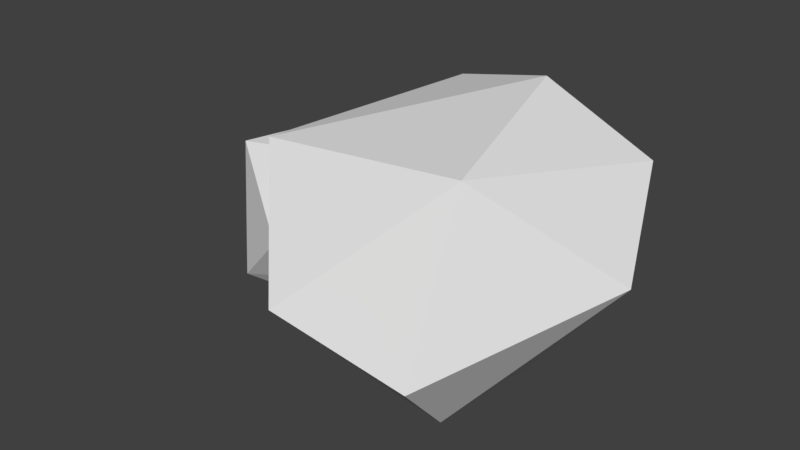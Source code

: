 # Source: Rock3.blend  (saved by Blender 2.78.0; exported with 4.5.12 LTS)
import bpy
from mathutils import Matrix  # noqa: F401  (used for matrix-valued properties, if any)

bpy.ops.wm.read_factory_settings(use_empty=True)
scene = bpy.context.scene
scene.name = 'Scene'

# ---- collections
col_collection_1 = bpy.data.collections.new('Collection 1'); scene.collection.children.link(col_collection_1)

# ---- world
world_world = bpy.data.worlds.new('World'); scene.world = world_world
world_world.color = (0.05088, 0.05088, 0.05088)
world_world.use_sun_shadow = False
world_world.sun_shadow_jitter_overblur = 0.0
world_world.cycles.sampling_method = 'MANUAL'

# ---- meshes
me_cube_001 = bpy.data.meshes.new('Cube.001')
me_cube_001.from_pydata([(-0.7216, -0.007957, 0.4765), (-1.045, 1.145, -1.107), (-1.813, -0.5346, -0.7423), (-2.264, 1.217, 0.02402), (-2.226, -0.08112, 0.2751), (-0.2261, 0.6462, -0.3878), (-0.2353, -0.308, -0.3661), (-0.8228, 1.298, 0.04355), (-0.9126, 0.1264, -1.173), (-1.217, -0.7483, -0.1522), (-1.981, 1.427, -0.6468), (-1.598, 0.5899, 0.4702), (-2.391, 0.1016, -0.9857), (-1.118, -0.8236, 0.8475), (1.223, 0.9699, 0.6979), (0.6579, -0.9081, -0.9609), (0.9152, -1.641, -0.1957), (-0.4224, -1.575, -0.08743), (1.555, 0.1596, 0.04398), (-0.7569, 1.174, 0.8969), (0.7597, -0.8678, 1.045), (0.5932, 0.3494, -1.158), (0.7241, 1.46, -0.4166), (0.3191, 0.8155, 1.22), (-0.9834, 1.42, -0.3547), (-1.735, -0.2258, 0.02783), (-1.163, -0.5031, -1.004)], [], [(3, 10, 12), (0, 9, 6), (11, 0, 5), (0, 6, 5), (11, 4, 0), (4, 9, 0), (1, 2, 12), (10, 1, 12), (6, 2, 8), (6, 9, 2), (7, 5, 1), (7, 10, 3), (2, 4, 12), (4, 3, 12), (4, 11, 3), (17, 13, 26), (23, 13, 20), (23, 14, 22), (25, 19, 24), (20, 16, 18), (21, 26, 24), (17, 26, 15), (14, 18, 22), (24, 22, 21), (20, 17, 16), (1, 5, 8), (3, 11, 7), (9, 4, 2), (7, 11, 5), (1, 8, 2), (5, 6, 8), (1, 10, 7), (13, 25, 26), (23, 19, 13), (25, 13, 19), (24, 23, 22), (24, 19, 23), (14, 20, 18), (17, 20, 13), (14, 23, 20), (15, 16, 17), (18, 16, 15), (21, 18, 15), (22, 18, 21), (25, 24, 26), (21, 15, 26)])
me_cube_001.use_remesh_preserve_volume = False
me_cube_001.use_remesh_preserve_attributes = False
me_cube_001.use_mirror_vertex_groups = False
me_cube_001.update()

# ---- objects
ob_cube = bpy.data.objects.new('Cube', me_cube_001)

# ---- transforms, parenting, visibility, modifiers, constraints
ob_cube.location = (0.3848, 0.3214, 0.0838)
ob_cube.lineart.crease_threshold = 0.0

# ---- collection membership
col_collection_1.objects.link(ob_cube)

# ---- scene / render settings (as saved in the file)
scene.frame_start = 1; scene.frame_end = 250; scene.frame_set(1)
scene.render.engine = 'BLENDER_EEVEE_NEXT'
scene.render.resolution_percentage = 50
scene.render.dither_intensity = 0.0
scene.cycles.use_denoising = False
scene.cycles.samples = 128
scene.cycles.sampling_pattern = 'TABULATED_SOBOL'
scene.cycles.light_sampling_threshold = 0.0
scene.cycles.use_adaptive_sampling = False
scene.cycles.use_light_tree = False
scene.cycles.blur_glossy = 0.0
scene.cycles.sample_clamp_indirect = 0.0
scene.view_settings.view_transform = 'Standard'
bpy.context.view_layer.update()

# ---- added for rendering (the .blend has no active camera and no usable light): camera, sun
cam_auto = bpy.data.cameras.new('AutoCamera')
cam_auto.lens = 50.0
cam_auto.sensor_width = 36.0
cam_auto.clip_end = 1000.0
ob_auto_camera = bpy.data.objects.new('AutoCamera', cam_auto)
scene.collection.objects.link(ob_auto_camera)
ob_auto_camera.location = (5.11086, -5.9418, 4.22222)
ob_auto_camera.rotation_euler = (1.09748, -7.21219e-08, 0.694738)
scene.camera = ob_auto_camera
light_auto_sun = bpy.data.lights.new('AutoSun', 'SUN')
light_auto_sun.energy = 3.0
light_auto_sun.angle = 0.0523599
ob_auto_sun = bpy.data.objects.new('AutoSun', light_auto_sun)
scene.collection.objects.link(ob_auto_sun)
ob_auto_sun.rotation_euler = (0.872665, 0.174533, 0.523599)
bpy.context.view_layer.update()
